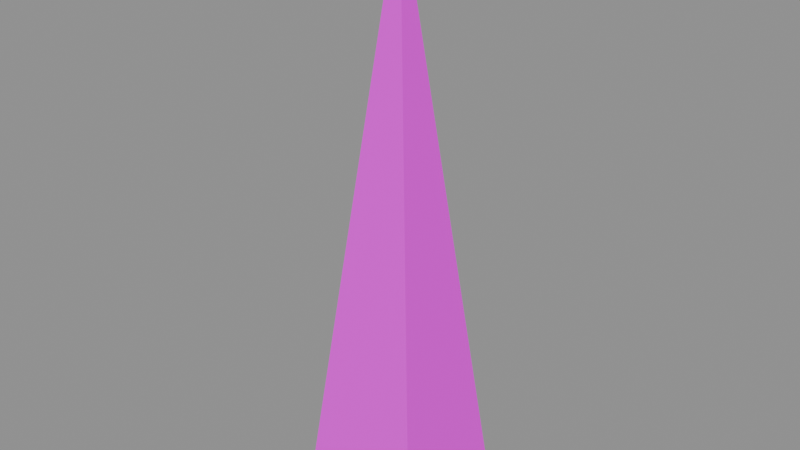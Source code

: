 # Source: spike.blend  (saved by Blender 5.1.30; exported with 4.5.12 LTS)
import bpy
from mathutils import Matrix  # noqa: F401  (used for matrix-valued properties, if any)

bpy.ops.wm.read_factory_settings(use_empty=True)
scene = bpy.context.scene
scene.name = 'Scene'

# ---- images (referenced by path relative to the original .blend; pixels are not part of the script)
import os
ASSET_DIR = os.environ.get("B2B_ASSET_DIR", "")  # directory of the original .blend (textures are referenced by path, not embedded)
HERE = os.path.dirname(os.path.abspath(__file__))  # packed textures are extracted next to this script under _unpacked/

def load_image(name, relpath, width, height, colorspace="sRGB"):
    """Load a texture the original file referenced (path relative to the .blend, or extracted next to this script)."""
    p = next((c for c in (os.path.join(HERE, relpath), os.path.join(ASSET_DIR, relpath)) if relpath and os.path.exists(c)), "")
    if p:
        img = bpy.data.images.load(p, check_existing=True)
        img.name = name
    else:  # same state as the original file: an image datablock whose file is absent (Cycles renders it pink)
        img = bpy.data.images.new(name, width, height)
        img.source = "FILE"
        img.filepath = "//" + (relpath or name)
    img.colorspace_settings.name = colorspace
    return img
img_aap_color_palette_png = load_image('aap color palette.png', 'aap color palette.png', 1024, 1024, 'sRGB')

# ---- materials (node trees are filled in below, after node groups)
mat_material = bpy.data.materials.new('Material')
mat_material.diffuse_color = (0.001518, 0.2542, 0.6376, 1.0)
mat_material.roughness = 1.0
mat_material.specular_intensity = 0.0

# ---- material node trees
mat_material.use_nodes = True; mat_material.node_tree.nodes.clear()
_N = mat_material.node_tree.nodes; _L = mat_material.node_tree.links
n0 = _N.new('ShaderNodeBsdfPrincipled'); n0.name = 'Principled BSDF'; n0.location = (-200, 100)
n0.inputs[2].default_value = 1.0
n0.inputs[13].default_value = 0.0
n0.inputs[27].default_value = (0.0, 0.0, 0.0, 1.0)
n0.inputs[28].default_value = 1.0
n1 = _N.new('ShaderNodeOutputMaterial'); n1.name = 'Material Output'; n1.location = (200, 100)
n2 = _N.new('ShaderNodeNormalMap'); n2.name = 'Normal Map'; n2.location = (-600, -600)
n2.label = 'Normal/Map'
n2.inputs[0].default_value = 0.0
n3 = _N.new('ShaderNodeTexImage'); n3.name = 'Image Texture'; n3.location = (-600, 300)
n3.image = img_aap_color_palette_png
_L.new(n0.outputs[0], n1.inputs[0])
_L.new(n2.outputs[0], n0.inputs[5])
_L.new(n3.outputs[0], n0.inputs[0])
n1.is_active_output = True

# ---- meshes
me_cube_475 = bpy.data.meshes.new('Cube.475')
me_cube_475.from_pydata([(-0.04403, -0.04403, 0.0002085), (-0.04403, 0.04403, 0.0002085), (0.04403, -0.04403, 0.0002085), (0.04403, 0.04403, 0.0002085), (0.0, 0.0, 0.3992)], [], [(0, 4, 1), (1, 4, 3), (3, 4, 2), (2, 4, 0), (1, 3, 2, 0)])
me_cube_475.polygons.foreach_set('use_smooth', [True] * 5)
_k = set([(0, 1), (0, 2), (0, 4), (1, 3), (1, 4), (2, 3), (2, 4), (3, 4)])
me_cube_475.attributes.new('sharp_edge', 'BOOLEAN', 'EDGE').data.foreach_set('value', [ (min(e.vertices), max(e.vertices)) in _k for e in me_cube_475.edges])
_uv = me_cube_475.uv_layers.new(name='UVMap')
_uv.uv.foreach_set('vector', [0.06198, 0.188, 0.06198, 0.188, 0.06198, 0.188, 0.06198, 0.188, 0.06198, 0.188, 0.06198, 0.188, 0.06198, 0.188, 0.06198, 0.188, 0.06198, 0.188, 0.06198, 0.188, 0.06198, 0.188, 0.06198, 0.188, 0.06198, 0.188, 0.06198, 0.188, 0.06198, 0.188, 0.06198, 0.188])
me_cube_475.materials.append(mat_material)
me_cube_475.update()
me_cube_475.normals_split_custom_set([tuple(v) for v in zip(*[iter([-0.994, 0.0, 0.1097, -0.994, 0.0, 0.1097, -0.994, 0.0, 0.1097, 0.0, 0.994, 0.1097, 0.0, 0.994, 0.1097, 0.0, 0.994, 0.1097, 0.994, 0.0, 0.1097, 0.994, 0.0, 0.1097, 0.994, 0.0, 0.1097, 0.0, -0.994, 0.1097, 0.0, -0.994, 0.1097, 0.0, -0.994, 0.1097, 0.0, 0.0, -1.0, 0.0, 0.0, -1.0, 0.0, 0.0, -1.0, 0.0, 0.0, -1.0])] * 3)])

# ---- objects
ob_spike = bpy.data.objects.new('Spike', me_cube_475)
ob_spike_1 = bpy.data.objects.new('spike', None)

# ---- transforms, parenting, visibility, modifiers, constraints
ob_spike.parent = ob_spike_1
ob_spike.location = (14.5, -3.0, 0.0)
ob_spike.rotation_euler = (-1.629e-07, 0.0, 0.0)
ob_spike.color = (0.8, 0.8, 0.8, 1.0)
ob_spike_1.location = (0.0, 0.0, 0.0)
ob_spike_1.empty_display_size = 0.5

# ---- collection membership
scene.collection.objects.link(ob_spike)
scene.collection.objects.link(ob_spike_1)

# ---- scene / render settings (as saved in the file)
scene.frame_start = 1; scene.frame_end = 250; scene.frame_set(1)
scene.render.engine = 'BLENDER_EEVEE_NEXT'
scene.render.fps = 30
scene.render.bake_bias = 0.0
scene.render.bake_samples = 0
scene.cycles.sampling_pattern = 'TABULATED_SOBOL'
scene.eevee.use_volume_custom_range = False
bpy.context.view_layer.update()

# ---- added for rendering (the .blend has no active camera and no usable light): camera, sun + grey world if the file has none
cam_auto = bpy.data.cameras.new('AutoCamera')
cam_auto.lens = 50.0
cam_auto.sensor_width = 36.0
cam_auto.clip_end = 1000.0
ob_auto_camera = bpy.data.objects.new('AutoCamera', cam_auto)
scene.collection.objects.link(ob_auto_camera)
ob_auto_camera.location = (14.8867, -3.46403, 0.50904)
ob_auto_camera.rotation_euler = (1.09748, -7.21219e-08, 0.694738)
scene.camera = ob_auto_camera
light_auto_sun = bpy.data.lights.new('AutoSun', 'SUN')
light_auto_sun.energy = 3.0
light_auto_sun.angle = 0.0523599
ob_auto_sun = bpy.data.objects.new('AutoSun', light_auto_sun)
scene.collection.objects.link(ob_auto_sun)
ob_auto_sun.rotation_euler = (0.872665, 0.174533, 0.523599)
if scene.world is None:
    world_auto = bpy.data.worlds.new('AutoWorld')
    world_auto.color = (0.3, 0.3, 0.3)
    scene.world = world_auto
bpy.context.view_layer.update()

